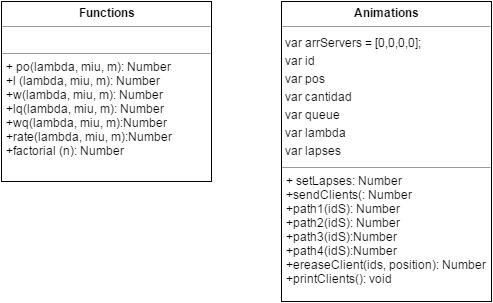

The diagram above was exported from draw.io. Its source (the exported page's mxGraphModel, read from the mxfile embedded in the PNG):
<mxGraphModel dx="756" dy="431" grid="1" gridSize="10" guides="1" tooltips="1" connect="1" arrows="1" fold="1" page="1" pageScale="1" pageWidth="826" pageHeight="1169" background="#ffffff" math="0" shadow="0">
  <root>
    <mxCell id="0" />
    <mxCell id="1" parent="0" />
    <mxCell id="2" value="&lt;p style=&quot;margin: 0px ; margin-top: 4px ; text-align: center&quot;&gt;&lt;b&gt;Functions&lt;/b&gt;&lt;/p&gt;&lt;hr size=&quot;1&quot;&gt;&lt;p style=&quot;margin: 0px ; margin-left: 4px&quot;&gt;&lt;br&gt;&lt;/p&gt;&lt;hr size=&quot;1&quot;&gt;&lt;p style=&quot;margin: 0px ; margin-left: 4px&quot;&gt;+&amp;nbsp;&lt;span&gt;po&lt;/span&gt;&lt;span&gt;(&lt;/span&gt;&lt;span&gt;lambda&lt;/span&gt;&lt;span&gt;, &lt;/span&gt;&lt;span&gt;miu&lt;/span&gt;&lt;span&gt;, &lt;/span&gt;&lt;span&gt;m&lt;/span&gt;&lt;span&gt;): Number&lt;/span&gt;&lt;/p&gt;&lt;p style=&quot;margin: 0px ; margin-left: 4px&quot;&gt;&lt;span&gt;+&lt;/span&gt;&lt;span&gt;l&amp;nbsp;&lt;/span&gt;&lt;span&gt;(&lt;/span&gt;&lt;span&gt;lambda&lt;/span&gt;&lt;span&gt;, &lt;/span&gt;&lt;span&gt;miu&lt;/span&gt;&lt;span&gt;, &lt;/span&gt;&lt;span&gt;m&lt;/span&gt;&lt;span&gt;): Number&lt;/span&gt;&lt;/p&gt;&lt;p style=&quot;margin: 0px ; margin-left: 4px&quot;&gt;+&lt;span&gt;w&lt;/span&gt;&lt;span&gt;(&lt;/span&gt;&lt;span&gt;lambda&lt;/span&gt;&lt;span&gt;, &lt;/span&gt;&lt;span&gt;miu&lt;/span&gt;&lt;span&gt;, &lt;/span&gt;&lt;span&gt;m&lt;/span&gt;&lt;span&gt;): Number&lt;/span&gt;&lt;/p&gt;&lt;p style=&quot;margin: 0px ; margin-left: 4px&quot;&gt;&lt;span&gt;+&lt;/span&gt;&lt;span&gt;lq&lt;/span&gt;&lt;span&gt;(&lt;/span&gt;&lt;span&gt;lambda&lt;/span&gt;&lt;span&gt;, &lt;/span&gt;&lt;span&gt;miu&lt;/span&gt;&lt;span&gt;, &lt;/span&gt;&lt;span&gt;m&lt;/span&gt;&lt;span&gt;): Number&lt;/span&gt;&lt;/p&gt;&lt;p style=&quot;margin: 0px ; margin-left: 4px&quot;&gt;+&lt;span&gt;wq&lt;/span&gt;&lt;span&gt;(&lt;/span&gt;&lt;span&gt;lambda&lt;/span&gt;&lt;span&gt;, &lt;/span&gt;&lt;span&gt;miu&lt;/span&gt;&lt;span&gt;, &lt;/span&gt;&lt;span&gt;m&lt;/span&gt;&lt;span&gt;):Number&lt;/span&gt;&lt;/p&gt;&lt;p style=&quot;margin: 0px ; margin-left: 4px&quot;&gt;+&lt;span&gt;rate&lt;/span&gt;&lt;span&gt;(&lt;/span&gt;&lt;span&gt;lambda&lt;/span&gt;&lt;span&gt;, &lt;/span&gt;&lt;span&gt;miu&lt;/span&gt;&lt;span&gt;, &lt;/span&gt;&lt;span&gt;m&lt;/span&gt;&lt;span&gt;):Number&lt;/span&gt;&lt;/p&gt;&lt;p style=&quot;margin: 0px ; margin-left: 4px&quot;&gt;+&lt;span&gt;factorial&lt;/span&gt;&lt;span&gt; (&lt;/span&gt;&lt;span&gt;n&lt;/span&gt;&lt;span&gt;): Number&lt;/span&gt;&lt;/p&gt;" style="verticalAlign=top;align=left;overflow=fill;fontSize=12;fontFamily=Helvetica;html=1;" vertex="1" parent="1">
      <mxGeometry x="110" y="170" width="210" height="180" as="geometry" />
    </mxCell>
    <mxCell id="3" value="&lt;p style=&quot;margin: 0px ; margin-top: 4px ; text-align: center&quot;&gt;&lt;b&gt;Animations&lt;/b&gt;&lt;/p&gt;&lt;hr size=&quot;1&quot;&gt;&lt;table&gt;&lt;tbody&gt;&lt;tr&gt;&lt;td id=&quot;LC2&quot;&gt;&lt;span&gt;var&lt;/span&gt; arrServers &lt;span&gt;=&lt;/span&gt; [&lt;span&gt;0&lt;/span&gt;,&lt;span&gt;0&lt;/span&gt;,&lt;span&gt;0&lt;/span&gt;,&lt;span&gt;0&lt;/span&gt;];&lt;/td&gt;&lt;/tr&gt;&lt;tr&gt;&lt;td id=&quot;LC3&quot;&gt;&lt;span&gt;var&lt;/span&gt; id&lt;/td&gt;&lt;/tr&gt;&lt;tr&gt;&lt;td id=&quot;LC4&quot;&gt;&lt;span&gt;var&lt;/span&gt; pos&lt;/td&gt;&lt;/tr&gt;&lt;tr&gt;&lt;td id=&quot;LC5&quot;&gt;&lt;span&gt;var&lt;/span&gt; cantidad&lt;/td&gt;&lt;/tr&gt;&lt;tr&gt;&lt;td id=&quot;LC6&quot;&gt;&lt;span&gt;var&lt;/span&gt; queue&amp;nbsp;&lt;/td&gt;&lt;/tr&gt;&lt;tr&gt;&lt;td id=&quot;LC8&quot;&gt;&lt;span&gt;var&lt;/span&gt; lambda&lt;/td&gt;&lt;/tr&gt;&lt;tr&gt;&lt;td id=&quot;LC10&quot;&gt;&lt;span&gt;var&lt;/span&gt; lapses&amp;nbsp;&lt;/td&gt;&lt;/tr&gt;&lt;/tbody&gt;&lt;/table&gt;&lt;hr size=&quot;1&quot;&gt;&lt;p style=&quot;margin: 0px ; margin-left: 4px&quot;&gt;+&amp;nbsp;&lt;span&gt;setLapses&lt;/span&gt;&lt;span&gt;: Number&lt;/span&gt;&lt;/p&gt;&lt;p style=&quot;margin: 0px ; margin-left: 4px&quot;&gt;&lt;span&gt;+&lt;/span&gt;&lt;span&gt;sendClients&lt;/span&gt;&lt;span&gt;(&lt;/span&gt;&lt;span&gt;: Number&lt;/span&gt;&lt;/p&gt;&lt;p style=&quot;margin: 0px ; margin-left: 4px&quot;&gt;+&lt;span&gt;path1&lt;/span&gt;&lt;span&gt;(&lt;/span&gt;&lt;span&gt;idS&lt;/span&gt;&lt;span&gt;)&lt;/span&gt;&lt;span&gt;: Number&lt;/span&gt;&lt;/p&gt;&lt;p style=&quot;margin: 0px ; margin-left: 4px&quot;&gt;&lt;span&gt;+&lt;/span&gt;&lt;span&gt;path2&lt;/span&gt;&lt;span&gt;(&lt;/span&gt;&lt;span&gt;idS&lt;/span&gt;&lt;span&gt;)&lt;/span&gt;&lt;span&gt;: Number&lt;/span&gt;&lt;/p&gt;&lt;p style=&quot;margin: 0px ; margin-left: 4px&quot;&gt;+&lt;span&gt;path3&lt;/span&gt;&lt;span&gt;(&lt;/span&gt;&lt;span&gt;idS&lt;/span&gt;&lt;span&gt;)&lt;/span&gt;&lt;span&gt;:Number&lt;/span&gt;&lt;/p&gt;&lt;p style=&quot;margin: 0px ; margin-left: 4px&quot;&gt;+&lt;span&gt;path4&lt;/span&gt;&lt;span&gt;(&lt;/span&gt;&lt;span&gt;idS&lt;/span&gt;&lt;span&gt;)&lt;/span&gt;&lt;span&gt;:Number&lt;/span&gt;&lt;/p&gt;&lt;p style=&quot;margin: 0px ; margin-left: 4px&quot;&gt;+&lt;span&gt;ereaseClient&lt;/span&gt;&lt;span&gt;(&lt;/span&gt;&lt;span&gt;ids&lt;/span&gt;&lt;span&gt;, &lt;/span&gt;&lt;span&gt;position&lt;/span&gt;&lt;span&gt;)&lt;/span&gt;&lt;span&gt;: Number&lt;/span&gt;&lt;/p&gt;&lt;p style=&quot;margin: 0px ; margin-left: 4px&quot;&gt;&lt;span&gt;+&lt;/span&gt;&lt;span&gt;printClients&lt;/span&gt;&lt;span&gt;(): void&lt;/span&gt;&lt;/p&gt;" style="verticalAlign=top;align=left;overflow=fill;fontSize=12;fontFamily=Helvetica;html=1;" vertex="1" parent="1">
      <mxGeometry x="390" y="170" width="210" height="300" as="geometry" />
    </mxCell>
  </root>
</mxGraphModel>